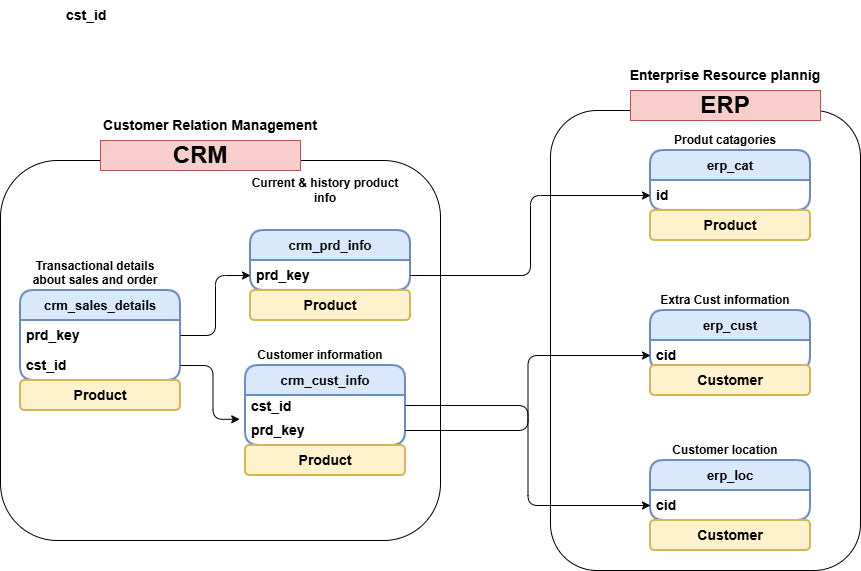

The diagram above was exported from draw.io. Its source (the exported page's mxGraphModel, read from the mxfile embedded in the PNG):
<mxGraphModel dx="1042" dy="1385" grid="1" gridSize="10" guides="1" tooltips="1" connect="1" arrows="1" fold="1" page="1" pageScale="1" pageWidth="1100" pageHeight="850" math="0" shadow="0">
  <root>
    <mxCell id="0" />
    <mxCell id="1" parent="0" />
    <mxCell id="8XTdzTh3EceN5J2V8TX--15" parent="1" style="swimlane;fontStyle=0;childLayout=stackLayout;horizontal=1;startSize=30;horizontalStack=0;resizeParent=1;resizeParentMax=0;resizeLast=0;collapsible=1;marginBottom=0;whiteSpace=wrap;html=1;rounded=1;strokeWidth=2;fillColor=#dae8fc;strokeColor=#6c8ebf;" value="&lt;b&gt;&lt;font style=&quot;font-size: 13px;&quot;&gt;crm_sales_details&lt;/font&gt;&lt;/b&gt;" vertex="1">
      <mxGeometry height="90" width="160" x="50" y="260" as="geometry">
        <mxRectangle height="30" width="150" x="60" y="260" as="alternateBounds" />
      </mxGeometry>
    </mxCell>
    <mxCell id="8XTdzTh3EceN5J2V8TX--16" parent="8XTdzTh3EceN5J2V8TX--15" style="text;strokeColor=none;fillColor=none;align=left;verticalAlign=middle;spacingLeft=4;spacingRight=4;overflow=hidden;points=[[0,0.5],[1,0.5]];portConstraint=eastwest;rotatable=0;whiteSpace=wrap;html=1;" value="&lt;b&gt;&lt;font style=&quot;font-size: 14px;&quot;&gt;prd_key&lt;/font&gt;&lt;/b&gt;" vertex="1">
      <mxGeometry height="30" width="160" y="30" as="geometry" />
    </mxCell>
    <mxCell id="8XTdzTh3EceN5J2V8TX--17" parent="8XTdzTh3EceN5J2V8TX--15" style="text;strokeColor=none;fillColor=none;align=left;verticalAlign=middle;spacingLeft=4;spacingRight=4;overflow=hidden;points=[[0,0.5],[1,0.5]];portConstraint=eastwest;rotatable=0;whiteSpace=wrap;html=1;" value="&lt;b&gt;&lt;font style=&quot;font-size: 14px;&quot;&gt;cst_id&lt;/font&gt;&lt;/b&gt;" vertex="1">
      <mxGeometry height="30" width="160" y="60" as="geometry" />
    </mxCell>
    <mxCell id="8XTdzTh3EceN5J2V8TX--24" edge="1" parent="8XTdzTh3EceN5J2V8TX--15" source="8XTdzTh3EceN5J2V8TX--16" style="edgeStyle=orthogonalEdgeStyle;rounded=1;orthogonalLoop=1;jettySize=auto;html=1;exitX=1;exitY=0.5;exitDx=0;exitDy=0;" target="8XTdzTh3EceN5J2V8TX--16">
      <mxGeometry relative="1" as="geometry" />
    </mxCell>
    <mxCell id="8XTdzTh3EceN5J2V8TX--18" parent="1" style="swimlane;fontStyle=0;childLayout=stackLayout;horizontal=1;startSize=30;horizontalStack=0;resizeParent=1;resizeParentMax=0;resizeLast=0;collapsible=1;marginBottom=0;whiteSpace=wrap;html=1;rounded=1;strokeWidth=2;fillColor=#dae8fc;strokeColor=#6c8ebf;" value="&lt;b&gt;&lt;font style=&quot;font-size: 13px;&quot;&gt;crm_prd_info&lt;/font&gt;&lt;/b&gt;" vertex="1">
      <mxGeometry height="60" width="160" x="280" y="200" as="geometry">
        <mxRectangle height="30" width="150" x="280" y="200" as="alternateBounds" />
      </mxGeometry>
    </mxCell>
    <mxCell id="8XTdzTh3EceN5J2V8TX--19" parent="8XTdzTh3EceN5J2V8TX--18" style="text;strokeColor=none;fillColor=none;align=left;verticalAlign=middle;spacingLeft=4;spacingRight=4;overflow=hidden;points=[[0,0.5],[1,0.5]];portConstraint=eastwest;rotatable=0;whiteSpace=wrap;html=1;" value="&lt;b&gt;&lt;font style=&quot;font-size: 14px;&quot;&gt;prd_key&lt;/font&gt;&lt;/b&gt;" vertex="1">
      <mxGeometry height="30" width="160" y="30" as="geometry" />
    </mxCell>
    <mxCell id="8XTdzTh3EceN5J2V8TX--21" parent="1" style="swimlane;fontStyle=0;childLayout=stackLayout;horizontal=1;startSize=30;horizontalStack=0;resizeParent=1;resizeParentMax=0;resizeLast=0;collapsible=1;marginBottom=0;whiteSpace=wrap;html=1;rounded=1;strokeWidth=2;fillColor=#dae8fc;strokeColor=#6c8ebf;" value="&lt;span style=&quot;font-size: 13px;&quot;&gt;&lt;b&gt;crm_cust_info&lt;/b&gt;&lt;/span&gt;" vertex="1">
      <mxGeometry height="80" width="160" x="275" y="335" as="geometry">
        <mxRectangle height="30" width="150" x="280" y="310" as="alternateBounds" />
      </mxGeometry>
    </mxCell>
    <mxCell id="8XTdzTh3EceN5J2V8TX--23" parent="8XTdzTh3EceN5J2V8TX--21" style="text;strokeColor=none;fillColor=none;align=left;verticalAlign=middle;spacingLeft=4;spacingRight=4;overflow=hidden;points=[[0,0.5],[1,0.5]];portConstraint=eastwest;rotatable=0;whiteSpace=wrap;html=1;" value="&lt;b&gt;&lt;font style=&quot;font-size: 14px;&quot;&gt;cst_id&lt;/font&gt;&lt;/b&gt;" vertex="1">
      <mxGeometry height="20" width="160" y="30" as="geometry" />
    </mxCell>
    <mxCell id="8XTdzTh3EceN5J2V8TX--22" parent="8XTdzTh3EceN5J2V8TX--21" style="text;strokeColor=none;fillColor=none;align=left;verticalAlign=middle;spacingLeft=4;spacingRight=4;overflow=hidden;points=[[0,0.5],[1,0.5]];portConstraint=eastwest;rotatable=0;whiteSpace=wrap;html=1;" value="&lt;b&gt;&lt;font style=&quot;font-size: 14px;&quot;&gt;prd_key&lt;/font&gt;&lt;/b&gt;" vertex="1">
      <mxGeometry height="30" width="160" y="50" as="geometry" />
    </mxCell>
    <mxCell id="8XTdzTh3EceN5J2V8TX--20" parent="1" style="text;strokeColor=none;fillColor=none;align=left;verticalAlign=middle;spacingLeft=4;spacingRight=4;overflow=hidden;points=[[0,0.5],[1,0.5]];portConstraint=eastwest;rotatable=0;whiteSpace=wrap;html=1;" value="&lt;b&gt;&lt;font style=&quot;font-size: 14px;&quot;&gt;cst_id&lt;/font&gt;&lt;/b&gt;" vertex="1">
      <mxGeometry height="30" width="160" x="90" y="-30" as="geometry" />
    </mxCell>
    <mxCell id="8XTdzTh3EceN5J2V8TX--35" parent="1" style="swimlane;fontStyle=0;childLayout=stackLayout;horizontal=1;startSize=30;horizontalStack=0;resizeParent=1;resizeParentMax=0;resizeLast=0;collapsible=1;marginBottom=0;whiteSpace=wrap;html=1;rounded=1;strokeWidth=2;fillColor=#dae8fc;strokeColor=#6c8ebf;" value="&lt;span style=&quot;font-size: 13px;&quot;&gt;&lt;b&gt;erp_cat&lt;/b&gt;&lt;/span&gt;" vertex="1">
      <mxGeometry height="60" width="160" x="680" y="120" as="geometry">
        <mxRectangle height="30" width="150" x="280" y="200" as="alternateBounds" />
      </mxGeometry>
    </mxCell>
    <mxCell id="8XTdzTh3EceN5J2V8TX--36" parent="8XTdzTh3EceN5J2V8TX--35" style="text;strokeColor=none;fillColor=none;align=left;verticalAlign=middle;spacingLeft=4;spacingRight=4;overflow=hidden;points=[[0,0.5],[1,0.5]];portConstraint=eastwest;rotatable=0;whiteSpace=wrap;html=1;" value="&lt;b&gt;&lt;font style=&quot;font-size: 14px;&quot;&gt;id&lt;/font&gt;&lt;/b&gt;" vertex="1">
      <mxGeometry height="30" width="160" y="30" as="geometry" />
    </mxCell>
    <mxCell id="8XTdzTh3EceN5J2V8TX--37" parent="1" style="swimlane;fontStyle=0;childLayout=stackLayout;horizontal=1;startSize=30;horizontalStack=0;resizeParent=1;resizeParentMax=0;resizeLast=0;collapsible=1;marginBottom=0;whiteSpace=wrap;html=1;rounded=1;strokeWidth=2;fillColor=#dae8fc;strokeColor=#6c8ebf;" value="&lt;b&gt;&lt;font style=&quot;font-size: 13px;&quot;&gt;erp_cust&lt;/font&gt;&lt;/b&gt;" vertex="1">
      <mxGeometry height="60" width="160" x="680" y="280" as="geometry">
        <mxRectangle height="30" width="150" x="280" y="200" as="alternateBounds" />
      </mxGeometry>
    </mxCell>
    <mxCell id="8XTdzTh3EceN5J2V8TX--38" parent="8XTdzTh3EceN5J2V8TX--37" style="text;strokeColor=none;fillColor=none;align=left;verticalAlign=middle;spacingLeft=4;spacingRight=4;overflow=hidden;points=[[0,0.5],[1,0.5]];portConstraint=eastwest;rotatable=0;whiteSpace=wrap;html=1;" value="&lt;b&gt;&lt;font style=&quot;font-size: 14px;&quot;&gt;cid&lt;/font&gt;&lt;/b&gt;" vertex="1">
      <mxGeometry height="30" width="160" y="30" as="geometry" />
    </mxCell>
    <mxCell id="8XTdzTh3EceN5J2V8TX--39" parent="1" style="swimlane;fontStyle=0;childLayout=stackLayout;horizontal=1;startSize=30;horizontalStack=0;resizeParent=1;resizeParentMax=0;resizeLast=0;collapsible=1;marginBottom=0;whiteSpace=wrap;html=1;rounded=1;strokeWidth=2;fillColor=#dae8fc;strokeColor=#6c8ebf;" value="&lt;b&gt;&lt;font style=&quot;font-size: 13px;&quot;&gt;erp_loc&lt;/font&gt;&lt;/b&gt;" vertex="1">
      <mxGeometry height="60" width="160" x="680" y="430" as="geometry">
        <mxRectangle height="30" width="150" x="280" y="200" as="alternateBounds" />
      </mxGeometry>
    </mxCell>
    <mxCell id="8XTdzTh3EceN5J2V8TX--40" parent="8XTdzTh3EceN5J2V8TX--39" style="text;strokeColor=none;fillColor=none;align=left;verticalAlign=middle;spacingLeft=4;spacingRight=4;overflow=hidden;points=[[0,0.5],[1,0.5]];portConstraint=eastwest;rotatable=0;whiteSpace=wrap;html=1;" value="&lt;b&gt;&lt;font style=&quot;font-size: 14px;&quot;&gt;cid&lt;/font&gt;&lt;/b&gt;" vertex="1">
      <mxGeometry height="30" width="160" y="30" as="geometry" />
    </mxCell>
    <mxCell id="8XTdzTh3EceN5J2V8TX--41" parent="1" style="rounded=1;whiteSpace=wrap;html=1;strokeWidth=2;fillColor=#fff2cc;strokeColor=#d6b656;" value="&lt;b&gt;&lt;font style=&quot;font-size: 14px;&quot;&gt;Product&lt;/font&gt;&lt;/b&gt;" vertex="1">
      <mxGeometry height="30" width="160" x="280" y="260" as="geometry" />
    </mxCell>
    <mxCell id="8XTdzTh3EceN5J2V8TX--42" parent="1" style="rounded=1;whiteSpace=wrap;html=1;strokeWidth=2;fillColor=#fff2cc;strokeColor=#d6b656;" value="&lt;b&gt;&lt;font style=&quot;font-size: 14px;&quot;&gt;Product&lt;/font&gt;&lt;/b&gt;" vertex="1">
      <mxGeometry height="30" width="160" x="50" y="350" as="geometry" />
    </mxCell>
    <mxCell id="8XTdzTh3EceN5J2V8TX--43" parent="1" style="rounded=1;whiteSpace=wrap;html=1;strokeWidth=2;fillColor=#fff2cc;strokeColor=#d6b656;" value="&lt;b&gt;&lt;font style=&quot;font-size: 14px;&quot;&gt;Product&lt;/font&gt;&lt;/b&gt;" vertex="1">
      <mxGeometry height="30" width="160" x="275" y="415" as="geometry" />
    </mxCell>
    <mxCell id="8XTdzTh3EceN5J2V8TX--44" parent="1" style="rounded=1;whiteSpace=wrap;html=1;strokeWidth=2;fillColor=#fff2cc;strokeColor=#d6b656;" value="&lt;b&gt;&lt;font style=&quot;font-size: 14px;&quot;&gt;Product&lt;/font&gt;&lt;/b&gt;" vertex="1">
      <mxGeometry height="30" width="160" x="680" y="180" as="geometry" />
    </mxCell>
    <mxCell id="8XTdzTh3EceN5J2V8TX--45" parent="1" style="rounded=1;whiteSpace=wrap;html=1;strokeWidth=2;fillColor=#fff2cc;strokeColor=#d6b656;" value="&lt;b&gt;&lt;font style=&quot;font-size: 14px;&quot;&gt;Customer&lt;/font&gt;&lt;/b&gt;" vertex="1">
      <mxGeometry height="30" width="160" x="680" y="335" as="geometry" />
    </mxCell>
    <mxCell id="8XTdzTh3EceN5J2V8TX--46" parent="1" style="rounded=1;whiteSpace=wrap;html=1;strokeWidth=2;fillColor=#fff2cc;strokeColor=#d6b656;" value="&lt;b&gt;&lt;font style=&quot;font-size: 14px;&quot;&gt;Customer&lt;/font&gt;&lt;/b&gt;" vertex="1">
      <mxGeometry height="30" width="160" x="680" y="490" as="geometry" />
    </mxCell>
    <mxCell id="8XTdzTh3EceN5J2V8TX--53" parent="1" style="text;html=1;whiteSpace=wrap;strokeColor=none;fillColor=none;align=center;verticalAlign=middle;rounded=0;" value="&lt;b&gt;Transactional details about sales and order&lt;/b&gt;&lt;div&gt;&lt;br&gt;&lt;/div&gt;" vertex="1">
      <mxGeometry height="20" width="150" x="50" y="240" as="geometry" />
    </mxCell>
    <mxCell id="8XTdzTh3EceN5J2V8TX--54" parent="1" style="text;html=1;whiteSpace=wrap;strokeColor=none;fillColor=none;align=center;verticalAlign=middle;rounded=0;" value="&lt;div&gt;&lt;b&gt;Current &amp;amp; history product info&lt;/b&gt;&lt;/div&gt;" vertex="1">
      <mxGeometry height="20" width="150" x="280" y="150" as="geometry" />
    </mxCell>
    <mxCell id="8XTdzTh3EceN5J2V8TX--55" parent="1" style="text;html=1;whiteSpace=wrap;strokeColor=none;fillColor=none;align=center;verticalAlign=middle;rounded=0;" value="&lt;div&gt;&lt;b&gt;Customer information&lt;/b&gt;&lt;/div&gt;" vertex="1">
      <mxGeometry height="20" width="150" x="275" y="315" as="geometry" />
    </mxCell>
    <mxCell id="8XTdzTh3EceN5J2V8TX--56" parent="1" style="text;html=1;whiteSpace=wrap;strokeColor=none;fillColor=none;align=center;verticalAlign=middle;rounded=0;" value="&lt;div&gt;&lt;b&gt;Customer location&lt;/b&gt;&lt;/div&gt;" vertex="1">
      <mxGeometry height="20" width="150" x="680" y="410" as="geometry" />
    </mxCell>
    <mxCell id="8XTdzTh3EceN5J2V8TX--57" parent="1" style="text;html=1;whiteSpace=wrap;strokeColor=none;fillColor=none;align=center;verticalAlign=middle;rounded=0;" value="&lt;div&gt;&lt;b&gt;Extra Cust information&lt;/b&gt;&lt;/div&gt;" vertex="1">
      <mxGeometry height="20" width="150" x="680" y="260" as="geometry" />
    </mxCell>
    <mxCell id="8XTdzTh3EceN5J2V8TX--58" parent="1" style="text;html=1;whiteSpace=wrap;strokeColor=none;fillColor=none;align=center;verticalAlign=middle;rounded=0;" value="&lt;div&gt;&lt;b&gt;Produt catagories&lt;/b&gt;&lt;/div&gt;" vertex="1">
      <mxGeometry height="20" width="150" x="680" y="100" as="geometry" />
    </mxCell>
    <mxCell id="8XTdzTh3EceN5J2V8TX--60" parent="1" style="rounded=1;whiteSpace=wrap;html=1;fillColor=none;" value="" vertex="1">
      <mxGeometry height="380" width="440" x="30" y="130" as="geometry" />
    </mxCell>
    <mxCell id="8XTdzTh3EceN5J2V8TX--61" parent="1" style="rounded=1;whiteSpace=wrap;html=1;fillColor=none;" value="" vertex="1">
      <mxGeometry height="460" width="310" x="580" y="80" as="geometry" />
    </mxCell>
    <mxCell id="8XTdzTh3EceN5J2V8TX--62" parent="1" style="text;html=1;whiteSpace=wrap;strokeColor=#b85450;fillColor=#f8cecc;align=center;verticalAlign=middle;rounded=0;" value="&lt;font style=&quot;font-size: 24px;&quot;&gt;&lt;b&gt;CRM&lt;/b&gt;&lt;/font&gt;" vertex="1">
      <mxGeometry height="30" width="200" x="130" y="110" as="geometry" />
    </mxCell>
    <mxCell id="8XTdzTh3EceN5J2V8TX--63" parent="1" style="text;html=1;whiteSpace=wrap;strokeColor=#b85450;fillColor=#f8cecc;align=center;verticalAlign=middle;rounded=0;" value="&lt;font style=&quot;font-size: 24px;&quot;&gt;&lt;b&gt;ERP&lt;/b&gt;&lt;/font&gt;" vertex="1">
      <mxGeometry height="30" width="190" x="660" y="60" as="geometry" />
    </mxCell>
    <mxCell id="8XTdzTh3EceN5J2V8TX--64" parent="1" style="text;html=1;whiteSpace=wrap;strokeColor=none;fillColor=none;align=center;verticalAlign=middle;rounded=0;" value="&lt;b&gt;&lt;font style=&quot;font-size: 14px;&quot;&gt;Customer Relation Management&lt;/font&gt;&lt;/b&gt;" vertex="1">
      <mxGeometry height="30" width="240" x="120" y="80" as="geometry" />
    </mxCell>
    <mxCell id="8XTdzTh3EceN5J2V8TX--65" parent="1" style="text;html=1;whiteSpace=wrap;strokeColor=none;fillColor=none;align=center;verticalAlign=middle;rounded=0;" value="&lt;b&gt;&lt;font style=&quot;font-size: 14px;&quot;&gt;Enterprise Resource plannig&lt;/font&gt;&lt;/b&gt;" vertex="1">
      <mxGeometry height="30" width="210" x="650" y="30" as="geometry" />
    </mxCell>
    <mxCell id="8XTdzTh3EceN5J2V8TX--81" edge="1" parent="1" source="8XTdzTh3EceN5J2V8TX--22" style="edgeStyle=orthogonalEdgeStyle;rounded=1;orthogonalLoop=1;jettySize=auto;html=1;exitX=1;exitY=0.5;exitDx=0;exitDy=0;entryX=0;entryY=0.5;entryDx=0;entryDy=0;" target="8XTdzTh3EceN5J2V8TX--38">
      <mxGeometry relative="1" as="geometry" />
    </mxCell>
    <mxCell id="8XTdzTh3EceN5J2V8TX--82" edge="1" parent="1" source="8XTdzTh3EceN5J2V8TX--23" style="edgeStyle=orthogonalEdgeStyle;rounded=1;orthogonalLoop=1;jettySize=auto;html=1;entryX=0;entryY=0.5;entryDx=0;entryDy=0;" target="8XTdzTh3EceN5J2V8TX--40">
      <mxGeometry relative="1" as="geometry" />
    </mxCell>
    <mxCell id="8XTdzTh3EceN5J2V8TX--83" edge="1" parent="1" source="8XTdzTh3EceN5J2V8TX--19" style="edgeStyle=orthogonalEdgeStyle;rounded=1;orthogonalLoop=1;jettySize=auto;html=1;exitX=1;exitY=0.5;exitDx=0;exitDy=0;entryX=0;entryY=0.5;entryDx=0;entryDy=0;" target="8XTdzTh3EceN5J2V8TX--36">
      <mxGeometry relative="1" as="geometry" />
    </mxCell>
    <mxCell id="8XTdzTh3EceN5J2V8TX--84" edge="1" parent="1" source="8XTdzTh3EceN5J2V8TX--16" style="edgeStyle=orthogonalEdgeStyle;rounded=1;orthogonalLoop=1;jettySize=auto;html=1;exitX=1;exitY=0.5;exitDx=0;exitDy=0;entryX=0;entryY=0.5;entryDx=0;entryDy=0;" target="8XTdzTh3EceN5J2V8TX--19">
      <mxGeometry relative="1" as="geometry" />
    </mxCell>
    <mxCell id="8XTdzTh3EceN5J2V8TX--85" edge="1" parent="1" source="8XTdzTh3EceN5J2V8TX--17" style="edgeStyle=orthogonalEdgeStyle;rounded=1;orthogonalLoop=1;jettySize=auto;html=1;entryX=-0.036;entryY=0.127;entryDx=0;entryDy=0;entryPerimeter=0;" target="8XTdzTh3EceN5J2V8TX--22">
      <mxGeometry relative="1" as="geometry" />
    </mxCell>
  </root>
</mxGraphModel>